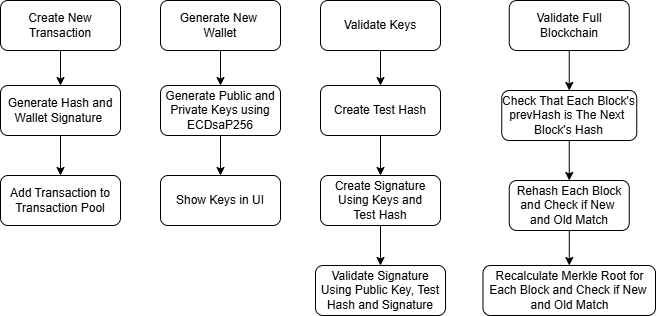

The diagram above was exported from draw.io. Its source (the exported page's mxGraphModel, read from the mxfile embedded in the PNG):
<mxGraphModel dx="1665" dy="751" grid="1" gridSize="10" guides="1" tooltips="1" connect="1" arrows="1" fold="1" page="1" pageScale="1" pageWidth="827" pageHeight="1169" math="0" shadow="0">
  <root>
    <mxCell id="0" />
    <mxCell id="1" parent="0" />
    <mxCell id="Pq5CowxY3AwbIPff1khk-1" value="" style="edgeStyle=orthogonalEdgeStyle;rounded=0;orthogonalLoop=1;jettySize=auto;html=1;" edge="1" parent="1" source="Pq5CowxY3AwbIPff1khk-2" target="Pq5CowxY3AwbIPff1khk-4">
      <mxGeometry relative="1" as="geometry" />
    </mxCell>
    <mxCell id="Pq5CowxY3AwbIPff1khk-2" value="Create New Transaction" style="rounded=1;whiteSpace=wrap;html=1;fontSize=12;glass=0;strokeWidth=1;shadow=0;" vertex="1" parent="1">
      <mxGeometry x="110" y="250" width="120" height="50" as="geometry" />
    </mxCell>
    <mxCell id="Pq5CowxY3AwbIPff1khk-3" value="" style="edgeStyle=orthogonalEdgeStyle;rounded=0;orthogonalLoop=1;jettySize=auto;html=1;" edge="1" parent="1" source="Pq5CowxY3AwbIPff1khk-4" target="Pq5CowxY3AwbIPff1khk-5">
      <mxGeometry relative="1" as="geometry" />
    </mxCell>
    <mxCell id="Pq5CowxY3AwbIPff1khk-4" value="Generate Hash and Wallet Signature&amp;nbsp;" style="rounded=1;whiteSpace=wrap;html=1;fontSize=12;glass=0;strokeWidth=1;shadow=0;" vertex="1" parent="1">
      <mxGeometry x="110" y="335" width="120" height="50" as="geometry" />
    </mxCell>
    <mxCell id="Pq5CowxY3AwbIPff1khk-5" value="Add Transaction to Transaction Pool" style="rounded=1;whiteSpace=wrap;html=1;fontSize=12;glass=0;strokeWidth=1;shadow=0;" vertex="1" parent="1">
      <mxGeometry x="110" y="425" width="120" height="50" as="geometry" />
    </mxCell>
    <mxCell id="Pq5CowxY3AwbIPff1khk-6" value="" style="edgeStyle=orthogonalEdgeStyle;rounded=0;orthogonalLoop=1;jettySize=auto;html=1;" edge="1" parent="1" source="Pq5CowxY3AwbIPff1khk-7" target="Pq5CowxY3AwbIPff1khk-9">
      <mxGeometry relative="1" as="geometry" />
    </mxCell>
    <mxCell id="Pq5CowxY3AwbIPff1khk-7" value="Generate New&amp;nbsp;&lt;div&gt;Wallet&lt;/div&gt;" style="rounded=1;whiteSpace=wrap;html=1;fontSize=12;glass=0;strokeWidth=1;shadow=0;" vertex="1" parent="1">
      <mxGeometry x="270" y="250" width="120" height="50" as="geometry" />
    </mxCell>
    <mxCell id="Pq5CowxY3AwbIPff1khk-8" value="" style="edgeStyle=orthogonalEdgeStyle;rounded=0;orthogonalLoop=1;jettySize=auto;html=1;" edge="1" parent="1" source="Pq5CowxY3AwbIPff1khk-9" target="Pq5CowxY3AwbIPff1khk-10">
      <mxGeometry relative="1" as="geometry" />
    </mxCell>
    <mxCell id="Pq5CowxY3AwbIPff1khk-9" value="Generate Public and Private Keys using ECDsaP256" style="rounded=1;whiteSpace=wrap;html=1;fontSize=12;glass=0;strokeWidth=1;shadow=0;" vertex="1" parent="1">
      <mxGeometry x="270" y="335" width="120" height="50" as="geometry" />
    </mxCell>
    <mxCell id="Pq5CowxY3AwbIPff1khk-10" value="Show Keys in UI" style="rounded=1;whiteSpace=wrap;html=1;fontSize=12;glass=0;strokeWidth=1;shadow=0;" vertex="1" parent="1">
      <mxGeometry x="270" y="425" width="120" height="50" as="geometry" />
    </mxCell>
    <mxCell id="Pq5CowxY3AwbIPff1khk-11" value="" style="edgeStyle=orthogonalEdgeStyle;rounded=0;orthogonalLoop=1;jettySize=auto;html=1;" edge="1" parent="1" source="Pq5CowxY3AwbIPff1khk-12" target="Pq5CowxY3AwbIPff1khk-14">
      <mxGeometry relative="1" as="geometry" />
    </mxCell>
    <mxCell id="Pq5CowxY3AwbIPff1khk-12" value="Validate Keys" style="rounded=1;whiteSpace=wrap;html=1;fontSize=12;glass=0;strokeWidth=1;shadow=0;" vertex="1" parent="1">
      <mxGeometry x="430" y="250" width="120" height="50" as="geometry" />
    </mxCell>
    <mxCell id="Pq5CowxY3AwbIPff1khk-13" value="" style="edgeStyle=orthogonalEdgeStyle;rounded=0;orthogonalLoop=1;jettySize=auto;html=1;" edge="1" parent="1" source="Pq5CowxY3AwbIPff1khk-14" target="Pq5CowxY3AwbIPff1khk-16">
      <mxGeometry relative="1" as="geometry" />
    </mxCell>
    <mxCell id="Pq5CowxY3AwbIPff1khk-14" value="Create Test Hash" style="rounded=1;whiteSpace=wrap;html=1;fontSize=12;glass=0;strokeWidth=1;shadow=0;" vertex="1" parent="1">
      <mxGeometry x="430" y="335" width="120" height="50" as="geometry" />
    </mxCell>
    <mxCell id="Pq5CowxY3AwbIPff1khk-15" value="" style="edgeStyle=orthogonalEdgeStyle;rounded=0;orthogonalLoop=1;jettySize=auto;html=1;" edge="1" parent="1" source="Pq5CowxY3AwbIPff1khk-16" target="Pq5CowxY3AwbIPff1khk-17">
      <mxGeometry relative="1" as="geometry" />
    </mxCell>
    <mxCell id="Pq5CowxY3AwbIPff1khk-16" value="Create Signature Using Keys and&lt;div&gt;Test Hash&lt;/div&gt;" style="rounded=1;whiteSpace=wrap;html=1;fontSize=12;glass=0;strokeWidth=1;shadow=0;" vertex="1" parent="1">
      <mxGeometry x="430" y="425" width="120" height="50" as="geometry" />
    </mxCell>
    <mxCell id="Pq5CowxY3AwbIPff1khk-17" value="Validate Signature Using Public Key, Test Hash and Signature" style="rounded=1;whiteSpace=wrap;html=1;fontSize=12;glass=0;strokeWidth=1;shadow=0;" vertex="1" parent="1">
      <mxGeometry x="425" y="515" width="130" height="50" as="geometry" />
    </mxCell>
    <mxCell id="Pq5CowxY3AwbIPff1khk-18" value="" style="edgeStyle=orthogonalEdgeStyle;rounded=0;orthogonalLoop=1;jettySize=auto;html=1;" edge="1" parent="1" source="Pq5CowxY3AwbIPff1khk-19" target="Pq5CowxY3AwbIPff1khk-21">
      <mxGeometry relative="1" as="geometry" />
    </mxCell>
    <mxCell id="Pq5CowxY3AwbIPff1khk-19" value="Validate Full Blockchain" style="rounded=1;whiteSpace=wrap;html=1;fontSize=12;glass=0;strokeWidth=1;shadow=0;" vertex="1" parent="1">
      <mxGeometry x="618.75" y="250" width="120" height="50" as="geometry" />
    </mxCell>
    <mxCell id="Pq5CowxY3AwbIPff1khk-20" style="edgeStyle=orthogonalEdgeStyle;rounded=0;orthogonalLoop=1;jettySize=auto;html=1;" edge="1" parent="1" source="Pq5CowxY3AwbIPff1khk-21" target="Pq5CowxY3AwbIPff1khk-23">
      <mxGeometry relative="1" as="geometry" />
    </mxCell>
    <mxCell id="Pq5CowxY3AwbIPff1khk-21" value="Check That Each Block's prevHash is The Next&amp;nbsp;&lt;div&gt;&lt;div&gt;Block's Hash&lt;/div&gt;&lt;/div&gt;" style="rounded=1;whiteSpace=wrap;html=1;fontSize=12;glass=0;strokeWidth=1;shadow=0;" vertex="1" parent="1">
      <mxGeometry x="611.25" y="340" width="135" height="50" as="geometry" />
    </mxCell>
    <mxCell id="Pq5CowxY3AwbIPff1khk-22" style="edgeStyle=orthogonalEdgeStyle;rounded=0;orthogonalLoop=1;jettySize=auto;html=1;" edge="1" parent="1" source="Pq5CowxY3AwbIPff1khk-23" target="Pq5CowxY3AwbIPff1khk-24">
      <mxGeometry relative="1" as="geometry" />
    </mxCell>
    <mxCell id="Pq5CowxY3AwbIPff1khk-23" value="Rehash Each Block and Check if New&amp;nbsp;&lt;div&gt;and Old Match&lt;/div&gt;" style="rounded=1;whiteSpace=wrap;html=1;fontSize=12;glass=0;strokeWidth=1;shadow=0;" vertex="1" parent="1">
      <mxGeometry x="618.75" y="430" width="120" height="50" as="geometry" />
    </mxCell>
    <mxCell id="Pq5CowxY3AwbIPff1khk-24" value="Recalculate Merkle Root for Each Block and Check if New&amp;nbsp;&lt;div&gt;and Old Match&lt;/div&gt;" style="rounded=1;whiteSpace=wrap;html=1;fontSize=12;glass=0;strokeWidth=1;shadow=0;" vertex="1" parent="1">
      <mxGeometry x="592.5" y="515" width="172.5" height="50" as="geometry" />
    </mxCell>
  </root>
</mxGraphModel>